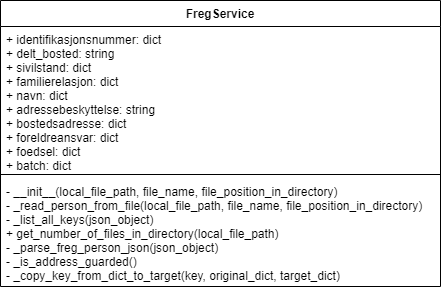

The diagram above was exported from draw.io. Its source (the exported page's mxGraphModel, read from the mxfile embedded in the PNG):
<mxGraphModel dx="1830" dy="1004" grid="1" gridSize="10" guides="1" tooltips="1" connect="1" arrows="1" fold="1" page="1" pageScale="1" pageWidth="827" pageHeight="1169" math="0" shadow="0">
  <root>
    <mxCell id="XNCIk-JZSMEEehQ0xIpB-0" />
    <mxCell id="XNCIk-JZSMEEehQ0xIpB-1" parent="XNCIk-JZSMEEehQ0xIpB-0" />
    <mxCell id="EdFFcuZDDzUar6rXUYgU-0" value="FregService" style="swimlane;fontStyle=1;align=center;verticalAlign=top;childLayout=stackLayout;horizontal=1;startSize=26;horizontalStack=0;resizeParent=1;resizeParentMax=0;resizeLast=0;collapsible=1;marginBottom=0;" parent="XNCIk-JZSMEEehQ0xIpB-1" vertex="1">
      <mxGeometry x="370" y="10" width="440" height="286" as="geometry" />
    </mxCell>
    <mxCell id="EdFFcuZDDzUar6rXUYgU-1" value="+ identifikasjonsnummer: dict&#10;+ delt_bosted: string&#10;+ sivilstand: dict&#10;+ familierelasjon: dict&#10;+ navn: dict&#10;+ adressebeskyttelse: string&#10;+ bostedsadresse: dict&#10;+ foreldreansvar: dict&#10;+ foedsel: dict&#10;+ batch: dict" style="text;strokeColor=none;fillColor=none;align=left;verticalAlign=top;spacingLeft=4;spacingRight=4;overflow=hidden;rotatable=0;points=[[0,0.5],[1,0.5]];portConstraint=eastwest;" parent="EdFFcuZDDzUar6rXUYgU-0" vertex="1">
      <mxGeometry y="26" width="440" height="144" as="geometry" />
    </mxCell>
    <mxCell id="EdFFcuZDDzUar6rXUYgU-2" value="" style="line;strokeWidth=1;fillColor=none;align=left;verticalAlign=middle;spacingTop=-1;spacingLeft=3;spacingRight=3;rotatable=0;labelPosition=right;points=[];portConstraint=eastwest;" parent="EdFFcuZDDzUar6rXUYgU-0" vertex="1">
      <mxGeometry y="170" width="440" height="8" as="geometry" />
    </mxCell>
    <mxCell id="EdFFcuZDDzUar6rXUYgU-3" value="- __init__(local_file_path, file_name, file_position_in_directory)&#10;- _read_person_from_file(local_file_path, file_name, file_position_in_directory)&#10;- _list_all_keys(json_object)&#10;+ get_number_of_files_in_directory(local_file_path)&#10;- _parse_freg_person_json(json_object)&#10;- _is_address_guarded()&#10;- _copy_key_from_dict_to_target(key, original_dict, target_dict)" style="text;strokeColor=none;fillColor=none;align=left;verticalAlign=top;spacingLeft=4;spacingRight=4;overflow=hidden;rotatable=0;points=[[0,0.5],[1,0.5]];portConstraint=eastwest;" parent="EdFFcuZDDzUar6rXUYgU-0" vertex="1">
      <mxGeometry y="178" width="440" height="108" as="geometry" />
    </mxCell>
  </root>
</mxGraphModel>